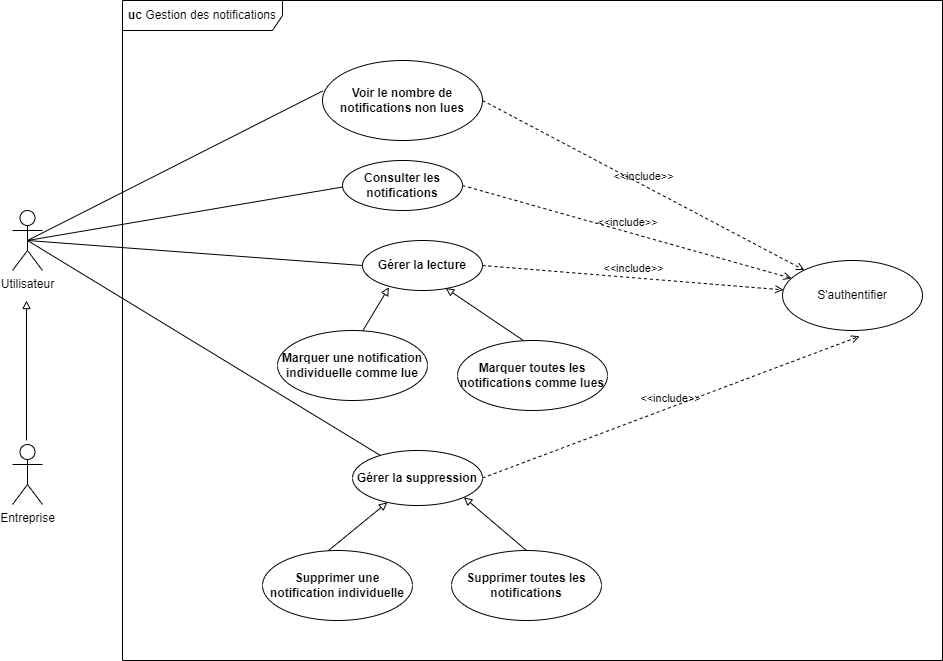

The diagram above was exported from draw.io. Its source (the exported page's mxGraphModel, read from the mxfile embedded in the PNG):
<mxGraphModel dx="1036" dy="606" grid="1" gridSize="10" guides="1" tooltips="1" connect="1" arrows="1" fold="1" page="1" pageScale="1" pageWidth="827" pageHeight="1169" math="0" shadow="0">
  <root>
    <mxCell id="0" />
    <mxCell id="1" parent="0" />
    <mxCell id="tgjqmWd82auaZe1maPqa-1" value="Utilisateur" style="shape=umlActor;verticalLabelPosition=bottom;verticalAlign=top;html=1;outlineConnect=0;" parent="1" vertex="1">
      <mxGeometry x="30" y="250" width="30" height="60" as="geometry" />
    </mxCell>
    <mxCell id="tgjqmWd82auaZe1maPqa-2" value="" style="endArrow=none;html=1;rounded=0;exitX=0.5;exitY=0.5;exitDx=0;exitDy=0;exitPerimeter=0;entryX=0;entryY=0.5;entryDx=0;entryDy=0;" parent="1" source="tgjqmWd82auaZe1maPqa-1" edge="1">
      <mxGeometry width="50" height="50" relative="1" as="geometry">
        <mxPoint x="170" y="270" as="sourcePoint" />
        <mxPoint x="369" y="225" as="targetPoint" />
      </mxGeometry>
    </mxCell>
    <mxCell id="tgjqmWd82auaZe1maPqa-11" value="" style="endArrow=none;html=1;rounded=0;exitX=0.5;exitY=0.5;exitDx=0;exitDy=0;exitPerimeter=0;entryX=0;entryY=0.5;entryDx=0;entryDy=0;" parent="1" source="tgjqmWd82auaZe1maPqa-1" target="tgjqmWd82auaZe1maPqa-12" edge="1">
      <mxGeometry width="50" height="50" relative="1" as="geometry">
        <mxPoint x="230" y="400" as="sourcePoint" />
        <mxPoint x="240" y="330" as="targetPoint" />
      </mxGeometry>
    </mxCell>
    <mxCell id="tgjqmWd82auaZe1maPqa-12" value="&lt;strong data-end=&quot;523&quot; data-start=&quot;494&quot;&gt;Gérer la lecture&lt;/strong&gt;" style="ellipse;whiteSpace=wrap;html=1;" parent="1" vertex="1">
      <mxGeometry x="380" y="280" width="120" height="50" as="geometry" />
    </mxCell>
    <mxCell id="tgjqmWd82auaZe1maPqa-14" value="" style="endArrow=block;html=1;rounded=0;entryX=0.22;entryY=0.936;entryDx=0;entryDy=0;entryPerimeter=0;endFill=0;exitX=0.565;exitY=0.017;exitDx=0;exitDy=0;exitPerimeter=0;" parent="1" source="tgjqmWd82auaZe1maPqa-17" target="tgjqmWd82auaZe1maPqa-12" edge="1">
      <mxGeometry width="50" height="50" relative="1" as="geometry">
        <mxPoint x="220" y="420" as="sourcePoint" />
        <mxPoint x="250" y="370" as="targetPoint" />
      </mxGeometry>
    </mxCell>
    <mxCell id="tgjqmWd82auaZe1maPqa-15" value="" style="endArrow=block;html=1;rounded=0;entryX=0.693;entryY=0.952;entryDx=0;entryDy=0;entryPerimeter=0;endFill=0;exitX=0.451;exitY=0.017;exitDx=0;exitDy=0;exitPerimeter=0;" parent="1" source="tgjqmWd82auaZe1maPqa-16" target="tgjqmWd82auaZe1maPqa-12" edge="1">
      <mxGeometry width="50" height="50" relative="1" as="geometry">
        <mxPoint x="350" y="420" as="sourcePoint" />
        <mxPoint x="380" y="420" as="targetPoint" />
      </mxGeometry>
    </mxCell>
    <mxCell id="tgjqmWd82auaZe1maPqa-22" value="" style="endArrow=none;html=1;rounded=0;entryX=0.5;entryY=0.5;entryDx=0;entryDy=0;entryPerimeter=0;" parent="1" source="tgjqmWd82auaZe1maPqa-23" target="tgjqmWd82auaZe1maPqa-1" edge="1">
      <mxGeometry width="50" height="50" relative="1" as="geometry">
        <mxPoint x="220" y="540" as="sourcePoint" />
        <mxPoint x="120" y="420" as="targetPoint" />
      </mxGeometry>
    </mxCell>
    <mxCell id="tgjqmWd82auaZe1maPqa-28" value="" style="endArrow=none;html=1;rounded=0;exitX=0.5;exitY=0.5;exitDx=0;exitDy=0;exitPerimeter=0;entryX=0;entryY=0.382;entryDx=0;entryDy=0;entryPerimeter=0;" parent="1" source="tgjqmWd82auaZe1maPqa-1" target="tgjqmWd82auaZe1maPqa-29" edge="1">
      <mxGeometry width="50" height="50" relative="1" as="geometry">
        <mxPoint x="80" y="260" as="sourcePoint" />
        <mxPoint x="280" y="-10" as="targetPoint" />
      </mxGeometry>
    </mxCell>
    <mxCell id="tgjqmWd82auaZe1maPqa-30" value="S'authentifier" style="ellipse;whiteSpace=wrap;html=1;" parent="1" vertex="1">
      <mxGeometry x="800" y="300" width="140" height="70" as="geometry" />
    </mxCell>
    <mxCell id="tgjqmWd82auaZe1maPqa-31" value="&amp;lt;&amp;lt;include&amp;gt;&amp;gt;" style="html=1;verticalAlign=bottom;labelBackgroundColor=none;endArrow=open;endFill=0;dashed=1;rounded=0;exitX=1;exitY=0.5;exitDx=0;exitDy=0;entryX=0.551;entryY=1.083;entryDx=0;entryDy=0;entryPerimeter=0;" parent="1" source="tgjqmWd82auaZe1maPqa-23" target="tgjqmWd82auaZe1maPqa-30" edge="1">
      <mxGeometry width="160" relative="1" as="geometry">
        <mxPoint x="480" y="560" as="sourcePoint" />
        <mxPoint x="640" y="560" as="targetPoint" />
      </mxGeometry>
    </mxCell>
    <mxCell id="tgjqmWd82auaZe1maPqa-32" value="&amp;lt;&amp;lt;include&amp;gt;&amp;gt;" style="html=1;verticalAlign=bottom;labelBackgroundColor=none;endArrow=open;endFill=0;dashed=1;rounded=0;exitX=1;exitY=0.5;exitDx=0;exitDy=0;" parent="1" source="tgjqmWd82auaZe1maPqa-12" target="tgjqmWd82auaZe1maPqa-30" edge="1">
      <mxGeometry width="160" relative="1" as="geometry">
        <mxPoint x="500" y="370" as="sourcePoint" />
        <mxPoint x="908" y="189" as="targetPoint" />
      </mxGeometry>
    </mxCell>
    <mxCell id="tgjqmWd82auaZe1maPqa-33" value="&amp;lt;&amp;lt;include&amp;gt;&amp;gt;" style="html=1;verticalAlign=bottom;labelBackgroundColor=none;endArrow=open;endFill=0;dashed=1;rounded=0;exitX=1;exitY=0.5;exitDx=0;exitDy=0;" parent="1" source="-aNyucbSn82uuj_l6Zsn-1" target="tgjqmWd82auaZe1maPqa-30" edge="1">
      <mxGeometry width="160" relative="1" as="geometry">
        <mxPoint x="471.42640687119297" y="242.67766952966372" as="sourcePoint" />
        <mxPoint x="918" y="80" as="targetPoint" />
      </mxGeometry>
    </mxCell>
    <mxCell id="tgjqmWd82auaZe1maPqa-35" value="&lt;b&gt;uc&lt;/b&gt;&amp;nbsp;Gestion des notifications" style="shape=umlFrame;whiteSpace=wrap;html=1;pointerEvents=0;recursiveResize=0;container=0;collapsible=0;width=160;" parent="1" vertex="1">
      <mxGeometry x="140" y="40" width="820" height="660" as="geometry" />
    </mxCell>
    <mxCell id="-aNyucbSn82uuj_l6Zsn-7" value="&amp;lt;&amp;lt;include&amp;gt;&amp;gt;" style="html=1;verticalAlign=bottom;labelBackgroundColor=none;endArrow=open;endFill=0;dashed=1;rounded=0;exitX=1;exitY=0.5;exitDx=0;exitDy=0;" edge="1" parent="1" source="tgjqmWd82auaZe1maPqa-29" target="tgjqmWd82auaZe1maPqa-30">
      <mxGeometry width="160" relative="1" as="geometry">
        <mxPoint x="510" y="170" as="sourcePoint" />
        <mxPoint x="904.5699999999999" y="200" as="targetPoint" />
      </mxGeometry>
    </mxCell>
    <mxCell id="-aNyucbSn82uuj_l6Zsn-1" value="&lt;b&gt;Consulter les notifications&lt;/b&gt;" style="ellipse;whiteSpace=wrap;html=1;" vertex="1" parent="1">
      <mxGeometry x="360" y="200" width="120" height="50" as="geometry" />
    </mxCell>
    <mxCell id="tgjqmWd82auaZe1maPqa-29" value="&lt;strong data-end=&quot;523&quot; data-start=&quot;494&quot;&gt; Voir le nombre de notifications non lues&lt;/strong&gt;" style="ellipse;whiteSpace=wrap;html=1;" parent="1" vertex="1">
      <mxGeometry x="340" y="100" width="160" height="80" as="geometry" />
    </mxCell>
    <mxCell id="tgjqmWd82auaZe1maPqa-16" value="&lt;strong data-end=&quot;523&quot; data-start=&quot;494&quot;&gt; Marquer toutes les notifications comme lues&lt;/strong&gt;" style="ellipse;whiteSpace=wrap;html=1;" parent="1" vertex="1">
      <mxGeometry x="475" y="380" width="150" height="70" as="geometry" />
    </mxCell>
    <mxCell id="tgjqmWd82auaZe1maPqa-17" value="&lt;strong data-end=&quot;523&quot; data-start=&quot;494&quot;&gt;Marquer une notification individuelle comme lue&lt;/strong&gt;" style="ellipse;whiteSpace=wrap;html=1;" parent="1" vertex="1">
      <mxGeometry x="295" y="370" width="150" height="70" as="geometry" />
    </mxCell>
    <mxCell id="tgjqmWd82auaZe1maPqa-23" value="&lt;strong data-end=&quot;523&quot; data-start=&quot;494&quot;&gt;Gérer la suppression&lt;/strong&gt;" style="ellipse;whiteSpace=wrap;html=1;" parent="1" vertex="1">
      <mxGeometry x="370" y="490" width="130" height="55" as="geometry" />
    </mxCell>
    <mxCell id="tgjqmWd82auaZe1maPqa-27" value="&lt;strong data-end=&quot;523&quot; data-start=&quot;494&quot;&gt;Supprimer toutes les notifications &lt;/strong&gt;" style="ellipse;whiteSpace=wrap;html=1;" parent="1" vertex="1">
      <mxGeometry x="469" y="590" width="150" height="70" as="geometry" />
    </mxCell>
    <mxCell id="tgjqmWd82auaZe1maPqa-25" value="" style="endArrow=block;html=1;rounded=0;endFill=0;exitX=0.5;exitY=0;exitDx=0;exitDy=0;entryX=1;entryY=1;entryDx=0;entryDy=0;" parent="1" source="tgjqmWd82auaZe1maPqa-27" target="tgjqmWd82auaZe1maPqa-23" edge="1">
      <mxGeometry width="50" height="50" relative="1" as="geometry">
        <mxPoint x="414" y="643" as="sourcePoint" />
        <mxPoint x="430" y="600" as="targetPoint" />
      </mxGeometry>
    </mxCell>
    <mxCell id="tgjqmWd82auaZe1maPqa-26" value="&lt;strong data-end=&quot;523&quot; data-start=&quot;494&quot;&gt;Supprimer une notification individuelle&lt;/strong&gt;" style="ellipse;whiteSpace=wrap;html=1;" parent="1" vertex="1">
      <mxGeometry x="280" y="590" width="150" height="70" as="geometry" />
    </mxCell>
    <mxCell id="tgjqmWd82auaZe1maPqa-24" value="" style="endArrow=block;html=1;rounded=0;endFill=0;exitX=0.44;exitY=0;exitDx=0;exitDy=0;exitPerimeter=0;" parent="1" source="tgjqmWd82auaZe1maPqa-26" target="tgjqmWd82auaZe1maPqa-23" edge="1">
      <mxGeometry width="50" height="50" relative="1" as="geometry">
        <mxPoint x="333.5" y="659" as="sourcePoint" />
        <mxPoint x="344.5" y="585" as="targetPoint" />
      </mxGeometry>
    </mxCell>
    <mxCell id="-aNyucbSn82uuj_l6Zsn-8" value="" style="endArrow=block;html=1;rounded=0;endFill=0;" edge="1" parent="1">
      <mxGeometry width="50" height="50" relative="1" as="geometry">
        <mxPoint x="44" y="480" as="sourcePoint" />
        <mxPoint x="44" y="340" as="targetPoint" />
      </mxGeometry>
    </mxCell>
    <mxCell id="-aNyucbSn82uuj_l6Zsn-9" value="Entreprise" style="shape=umlActor;verticalLabelPosition=bottom;verticalAlign=top;html=1;outlineConnect=0;" vertex="1" parent="1">
      <mxGeometry x="30" y="484" width="30" height="60" as="geometry" />
    </mxCell>
  </root>
</mxGraphModel>